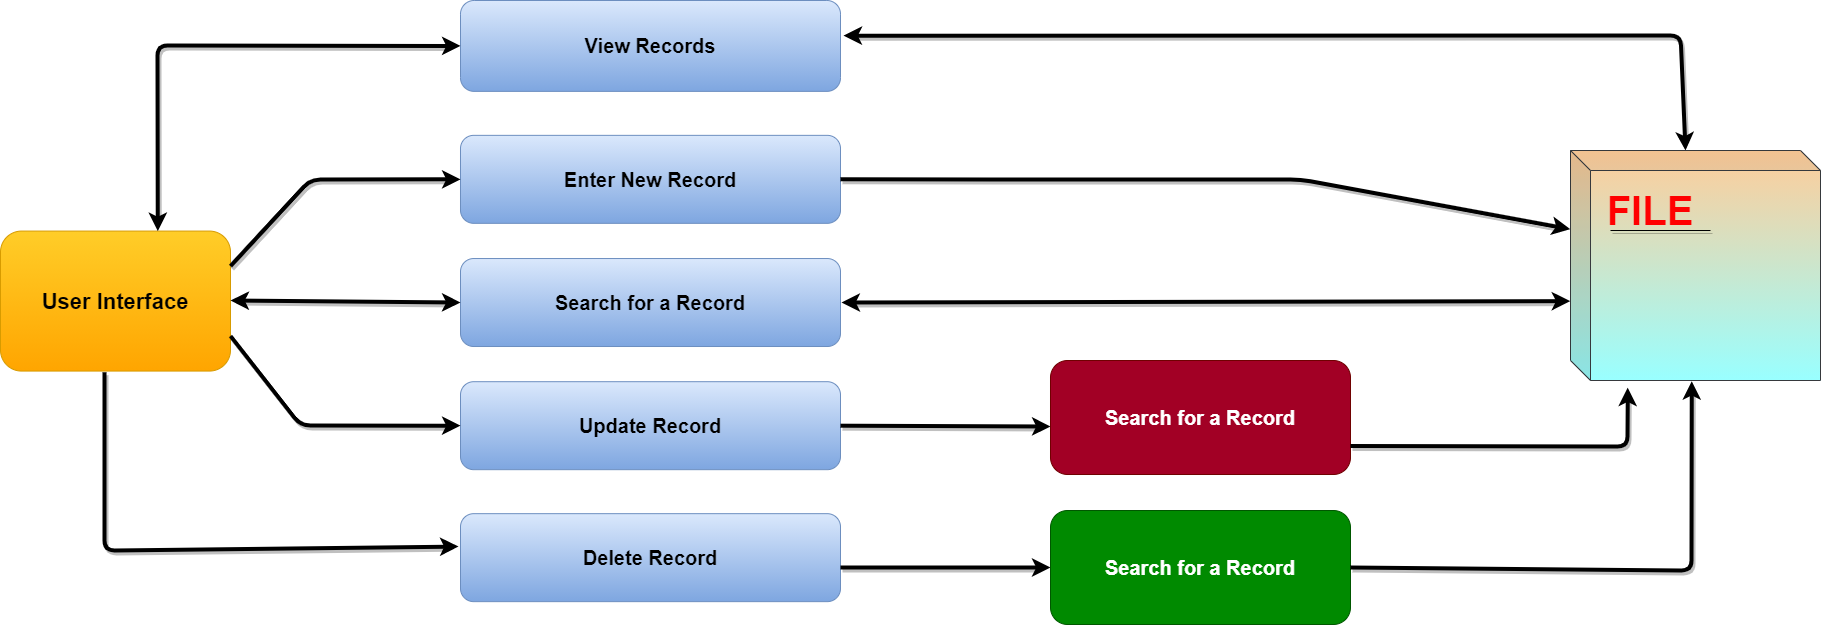

The diagram above was exported from draw.io. Its source (the exported page's mxGraphModel, read from the mxfile embedded in the PNG):
<mxGraphModel dx="2222" dy="1182" grid="1" gridSize="10" guides="1" tooltips="1" connect="1" arrows="1" fold="1" page="1" pageScale="1" pageWidth="850" pageHeight="1100" math="0" shadow="0">
  <root>
    <mxCell id="0" />
    <mxCell id="1" parent="0" />
    <mxCell id="Chfiw5Xp7OejQmgbgis6-2" value="&lt;font style=&quot;font-size: 22px&quot;&gt;&lt;b&gt;User Interface&lt;/b&gt;&lt;/font&gt;" style="rounded=1;whiteSpace=wrap;html=1;shadow=0;sketch=0;glass=0;fillColor=#ffcd28;strokeColor=#d79b00;gradientColor=#ffa500;" parent="1" vertex="1">
      <mxGeometry x="50" y="360.57" width="230" height="140" as="geometry" />
    </mxCell>
    <mxCell id="OF_Q3VpdmQzitdLj88de-11" value="" style="group" vertex="1" connectable="0" parent="1">
      <mxGeometry x="510" y="130" width="380" height="601.15" as="geometry" />
    </mxCell>
    <mxCell id="OF_Q3VpdmQzitdLj88de-1" value="&lt;b&gt;&lt;font style=&quot;font-size: 20px&quot;&gt;View Records&lt;/font&gt;&lt;/b&gt;" style="rounded=1;whiteSpace=wrap;html=1;shadow=0;sketch=0;glass=0;fillColor=#dae8fc;strokeColor=#6c8ebf;gradientColor=#7ea6e0;container=0;" vertex="1" parent="OF_Q3VpdmQzitdLj88de-11">
      <mxGeometry width="380" height="90.86739940019194" as="geometry" />
    </mxCell>
    <mxCell id="OF_Q3VpdmQzitdLj88de-2" value="&lt;b&gt;&lt;font style=&quot;font-size: 20px&quot;&gt;Enter New Record&lt;/font&gt;&lt;/b&gt;" style="rounded=1;whiteSpace=wrap;html=1;shadow=0;sketch=0;glass=0;fillColor=#dae8fc;strokeColor=#6c8ebf;gradientColor=#7ea6e0;container=0;" vertex="1" parent="OF_Q3VpdmQzitdLj88de-11">
      <mxGeometry y="134.85490642994242" width="380" height="87.98020633397314" as="geometry" />
    </mxCell>
    <mxCell id="OF_Q3VpdmQzitdLj88de-3" value="&lt;b&gt;&lt;font style=&quot;font-size: 20px&quot;&gt;Search for a Record&lt;/font&gt;&lt;/b&gt;" style="rounded=1;whiteSpace=wrap;html=1;shadow=0;sketch=0;glass=0;fillColor=#dae8fc;strokeColor=#6c8ebf;gradientColor=#7ea6e0;container=0;" vertex="1" parent="OF_Q3VpdmQzitdLj88de-11">
      <mxGeometry y="258.0271952975048" width="380" height="87.98020633397314" as="geometry" />
    </mxCell>
    <mxCell id="OF_Q3VpdmQzitdLj88de-4" value="&lt;font style=&quot;font-size: 20px&quot;&gt;&lt;b&gt;Update Record&lt;/b&gt;&lt;/font&gt;" style="rounded=1;whiteSpace=wrap;html=1;shadow=0;sketch=0;glass=0;fillColor=#dae8fc;strokeColor=#6c8ebf;gradientColor=#7ea6e0;container=0;" vertex="1" parent="OF_Q3VpdmQzitdLj88de-11">
      <mxGeometry y="381.1994841650672" width="380" height="87.98020633397314" as="geometry" />
    </mxCell>
    <mxCell id="OF_Q3VpdmQzitdLj88de-5" value="&lt;font style=&quot;font-size: 20px&quot;&gt;&lt;b&gt;Delete Record&lt;/b&gt;&lt;/font&gt;" style="rounded=1;whiteSpace=wrap;html=1;shadow=0;sketch=0;glass=0;fillColor=#dae8fc;strokeColor=#6c8ebf;gradientColor=#7ea6e0;container=0;" vertex="1" parent="OF_Q3VpdmQzitdLj88de-11">
      <mxGeometry y="513.1697936660269" width="380" height="87.98020633397314" as="geometry" />
    </mxCell>
    <mxCell id="OF_Q3VpdmQzitdLj88de-13" value="" style="endArrow=classic;startArrow=classic;html=1;exitX=0.684;exitY=0;exitDx=0;exitDy=0;exitPerimeter=0;entryX=0;entryY=0.5;entryDx=0;entryDy=0;rounded=1;jumpStyle=gap;shadow=1;strokeWidth=4;" edge="1" parent="1" source="Chfiw5Xp7OejQmgbgis6-2" target="OF_Q3VpdmQzitdLj88de-1">
      <mxGeometry width="50" height="50" relative="1" as="geometry">
        <mxPoint x="720" y="510" as="sourcePoint" />
        <mxPoint x="770" y="460" as="targetPoint" />
        <Array as="points">
          <mxPoint x="207" y="175" />
        </Array>
      </mxGeometry>
    </mxCell>
    <mxCell id="OF_Q3VpdmQzitdLj88de-14" value="" style="endArrow=classic;html=1;shadow=1;strokeWidth=4;exitX=1;exitY=0.25;exitDx=0;exitDy=0;entryX=0;entryY=0.5;entryDx=0;entryDy=0;" edge="1" parent="1" source="Chfiw5Xp7OejQmgbgis6-2" target="OF_Q3VpdmQzitdLj88de-2">
      <mxGeometry width="50" height="50" relative="1" as="geometry">
        <mxPoint x="720" y="510" as="sourcePoint" />
        <mxPoint x="770" y="460" as="targetPoint" />
        <Array as="points">
          <mxPoint x="360" y="309" />
        </Array>
      </mxGeometry>
    </mxCell>
    <mxCell id="OF_Q3VpdmQzitdLj88de-15" value="" style="endArrow=classic;html=1;shadow=1;strokeWidth=4;exitX=1;exitY=0.75;exitDx=0;exitDy=0;entryX=0;entryY=0.5;entryDx=0;entryDy=0;" edge="1" parent="1" source="Chfiw5Xp7OejQmgbgis6-2" target="OF_Q3VpdmQzitdLj88de-4">
      <mxGeometry width="50" height="50" relative="1" as="geometry">
        <mxPoint x="720" y="510" as="sourcePoint" />
        <mxPoint x="500" y="560" as="targetPoint" />
        <Array as="points">
          <mxPoint x="350" y="555" />
        </Array>
      </mxGeometry>
    </mxCell>
    <mxCell id="OF_Q3VpdmQzitdLj88de-16" value="" style="endArrow=classic;html=1;shadow=1;strokeWidth=4;exitX=0.452;exitY=1.008;exitDx=0;exitDy=0;exitPerimeter=0;" edge="1" parent="1" source="Chfiw5Xp7OejQmgbgis6-2">
      <mxGeometry width="50" height="50" relative="1" as="geometry">
        <mxPoint x="720" y="510" as="sourcePoint" />
        <mxPoint x="508" y="676" as="targetPoint" />
        <Array as="points">
          <mxPoint x="154" y="680" />
        </Array>
      </mxGeometry>
    </mxCell>
    <mxCell id="OF_Q3VpdmQzitdLj88de-17" value="" style="endArrow=classic;html=1;shadow=1;strokeWidth=4;entryX=0;entryY=0.5;entryDx=0;entryDy=0;" edge="1" parent="1" target="OF_Q3VpdmQzitdLj88de-28">
      <mxGeometry width="50" height="50" relative="1" as="geometry">
        <mxPoint x="890" y="697" as="sourcePoint" />
        <mxPoint x="1070" y="680" as="targetPoint" />
        <Array as="points" />
      </mxGeometry>
    </mxCell>
    <mxCell id="OF_Q3VpdmQzitdLj88de-18" value="" style="endArrow=classic;html=1;shadow=1;strokeWidth=4;exitX=1;exitY=0.5;exitDx=0;exitDy=0;" edge="1" parent="1" source="OF_Q3VpdmQzitdLj88de-4">
      <mxGeometry width="50" height="50" relative="1" as="geometry">
        <mxPoint x="860" y="635.56" as="sourcePoint" />
        <mxPoint x="1100" y="556" as="targetPoint" />
        <Array as="points">
          <mxPoint x="1100" y="556" />
        </Array>
      </mxGeometry>
    </mxCell>
    <mxCell id="OF_Q3VpdmQzitdLj88de-19" value="" style="endArrow=classic;startArrow=classic;html=1;shadow=1;strokeWidth=4;entryX=0;entryY=0.5;entryDx=0;entryDy=0;" edge="1" parent="1" target="OF_Q3VpdmQzitdLj88de-3">
      <mxGeometry width="50" height="50" relative="1" as="geometry">
        <mxPoint x="280" y="430" as="sourcePoint" />
        <mxPoint x="770" y="460" as="targetPoint" />
      </mxGeometry>
    </mxCell>
    <mxCell id="OF_Q3VpdmQzitdLj88de-22" value="" style="endArrow=classic;startArrow=classic;html=1;shadow=1;strokeWidth=4;exitX=-0.001;exitY=0.655;exitDx=0;exitDy=0;exitPerimeter=0;" edge="1" parent="1" source="OF_Q3VpdmQzitdLj88de-10">
      <mxGeometry width="50" height="50" relative="1" as="geometry">
        <mxPoint x="1060" y="440" as="sourcePoint" />
        <mxPoint x="891" y="432" as="targetPoint" />
      </mxGeometry>
    </mxCell>
    <mxCell id="OF_Q3VpdmQzitdLj88de-23" value="" style="endArrow=classic;html=1;shadow=1;strokeWidth=4;exitX=1;exitY=0.5;exitDx=0;exitDy=0;entryX=-0.001;entryY=0.342;entryDx=0;entryDy=0;entryPerimeter=0;" edge="1" parent="1" source="OF_Q3VpdmQzitdLj88de-2" target="OF_Q3VpdmQzitdLj88de-10">
      <mxGeometry width="50" height="50" relative="1" as="geometry">
        <mxPoint x="720" y="510" as="sourcePoint" />
        <mxPoint x="1130" y="370" as="targetPoint" />
        <Array as="points">
          <mxPoint x="1050" y="309" />
          <mxPoint x="1350" y="309" />
        </Array>
      </mxGeometry>
    </mxCell>
    <mxCell id="OF_Q3VpdmQzitdLj88de-24" value="" style="endArrow=classic;startArrow=classic;html=1;shadow=1;strokeWidth=4;entryX=0;entryY=0;entryDx=115.00000000000001;entryDy=0;entryPerimeter=0;exitX=1.008;exitY=0.387;exitDx=0;exitDy=0;exitPerimeter=0;" edge="1" parent="1" source="OF_Q3VpdmQzitdLj88de-1" target="OF_Q3VpdmQzitdLj88de-10">
      <mxGeometry width="50" height="50" relative="1" as="geometry">
        <mxPoint x="900" y="170" as="sourcePoint" />
        <mxPoint x="770" y="460" as="targetPoint" />
        <Array as="points">
          <mxPoint x="1730" y="165" />
        </Array>
      </mxGeometry>
    </mxCell>
    <mxCell id="OF_Q3VpdmQzitdLj88de-26" value="" style="group" vertex="1" connectable="0" parent="1">
      <mxGeometry x="1620" y="280" width="250" height="230" as="geometry" />
    </mxCell>
    <object label="" id="OF_Q3VpdmQzitdLj88de-10">
      <mxCell style="shape=cube;whiteSpace=wrap;html=1;boundedLbl=1;backgroundOutline=1;darkOpacity=0.05;darkOpacity2=0.1;strokeColor=#36393d;fillColor=#ffcc99;gradientDirection=south;gradientColor=#99FFFF;" vertex="1" parent="OF_Q3VpdmQzitdLj88de-26">
        <mxGeometry width="250" height="230" as="geometry" />
      </mxCell>
    </object>
    <mxCell id="OF_Q3VpdmQzitdLj88de-12" value="&lt;b&gt;&lt;font style=&quot;font-size: 40px&quot; color=&quot;#ff0000&quot;&gt;FILE&lt;/font&gt;&lt;/b&gt;" style="text;html=1;strokeColor=none;fillColor=none;align=center;verticalAlign=middle;whiteSpace=wrap;rounded=0;shadow=1;sketch=0;" vertex="1" parent="OF_Q3VpdmQzitdLj88de-26">
      <mxGeometry x="10" y="10" width="140" height="100" as="geometry" />
    </mxCell>
    <mxCell id="OF_Q3VpdmQzitdLj88de-25" value="" style="endArrow=none;html=1;shadow=1;strokeWidth=1;" edge="1" parent="OF_Q3VpdmQzitdLj88de-26">
      <mxGeometry width="50" height="50" relative="1" as="geometry">
        <mxPoint x="40" y="80" as="sourcePoint" />
        <mxPoint x="140" y="80" as="targetPoint" />
      </mxGeometry>
    </mxCell>
    <mxCell id="OF_Q3VpdmQzitdLj88de-27" value="&lt;b&gt;&lt;font style=&quot;font-size: 20px&quot;&gt;Search for a Record&lt;/font&gt;&lt;/b&gt;" style="rounded=1;whiteSpace=wrap;html=1;shadow=0;sketch=0;glass=0;fillColor=#a20025;strokeColor=#6F0000;container=0;fontColor=#ffffff;" vertex="1" parent="1">
      <mxGeometry x="1100" y="490" width="300" height="114" as="geometry" />
    </mxCell>
    <mxCell id="OF_Q3VpdmQzitdLj88de-28" value="&lt;b&gt;&lt;font style=&quot;font-size: 20px&quot;&gt;Search for a Record&lt;/font&gt;&lt;/b&gt;" style="rounded=1;whiteSpace=wrap;html=1;shadow=0;sketch=0;glass=0;container=0;fillColor=#008a00;strokeColor=#005700;fontColor=#ffffff;" vertex="1" parent="1">
      <mxGeometry x="1100" y="640" width="300" height="114" as="geometry" />
    </mxCell>
    <mxCell id="OF_Q3VpdmQzitdLj88de-30" value="" style="endArrow=classic;html=1;shadow=1;strokeWidth=4;exitX=1;exitY=0.75;exitDx=0;exitDy=0;entryX=0.229;entryY=1.031;entryDx=0;entryDy=0;entryPerimeter=0;" edge="1" parent="1" source="OF_Q3VpdmQzitdLj88de-27" target="OF_Q3VpdmQzitdLj88de-10">
      <mxGeometry width="50" height="50" relative="1" as="geometry">
        <mxPoint x="1640" y="770" as="sourcePoint" />
        <mxPoint x="1570" y="500" as="targetPoint" />
        <Array as="points">
          <mxPoint x="1677" y="576" />
        </Array>
      </mxGeometry>
    </mxCell>
    <mxCell id="OF_Q3VpdmQzitdLj88de-31" value="" style="endArrow=classic;html=1;shadow=1;strokeWidth=4;exitX=1;exitY=0.5;exitDx=0;exitDy=0;entryX=0.485;entryY=1.003;entryDx=0;entryDy=0;entryPerimeter=0;" edge="1" parent="1" source="OF_Q3VpdmQzitdLj88de-28" target="OF_Q3VpdmQzitdLj88de-10">
      <mxGeometry width="50" height="50" relative="1" as="geometry">
        <mxPoint x="1480" y="680" as="sourcePoint" />
        <mxPoint x="1745" y="530" as="targetPoint" />
        <Array as="points">
          <mxPoint x="1741" y="700" />
        </Array>
      </mxGeometry>
    </mxCell>
  </root>
</mxGraphModel>